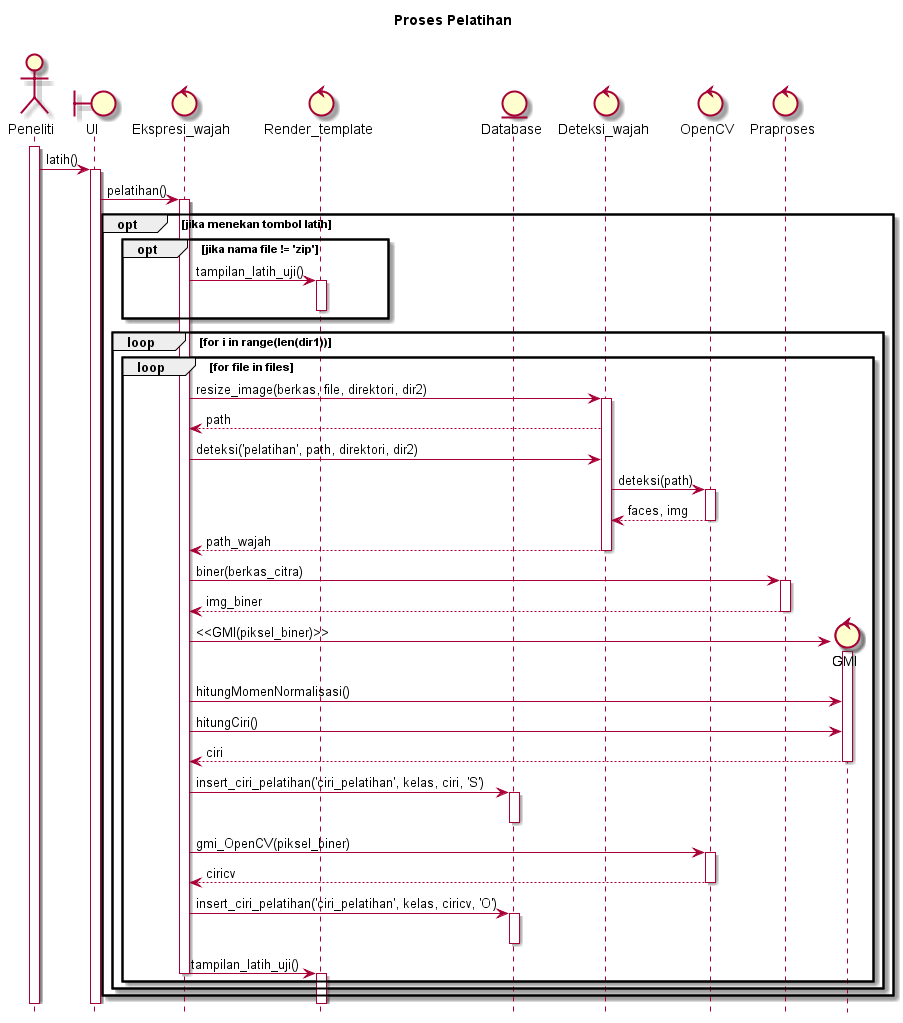

The diagram above was rendered by PlantUML. Its source (embedded in the PNG):
@startuml
hide footbox
title Proses Pelatihan\n

actor Peneliti
boundary UI
control Ekspresi_wajah
control Render_template
entity Database
control Deteksi_wajah
control OpenCV
control Praproses

activate Peneliti
Peneliti -> UI : latih()
activate UI
UI -> Ekspresi_wajah : pelatihan()
activate Ekspresi_wajah
	
	opt jika menekan tombol latih

		opt jika nama file != 'zip'
			Ekspresi_wajah -> Render_template : tampilan_latih_uji()
			activate Render_template
			deactivate Render_template
		end
	
		loop for i in range(len(dir1))
			loop for file in files
				Ekspresi_wajah -> Deteksi_wajah : resize_image(berkas, file, direktori, dir2)
				activate Deteksi_wajah
				Deteksi_wajah  --> Ekspresi_wajah : path
				Ekspresi_wajah -> Deteksi_wajah : deteksi('pelatihan', path, direktori, dir2)

				Deteksi_wajah -> OpenCV : deteksi(path)
				activate OpenCV
				OpenCV --> Deteksi_wajah : faces, img
				deactivate OpenCV
				Deteksi_wajah --> Ekspresi_wajah : path_wajah
				deactivate Deteksi_wajah

				Ekspresi_wajah -> Praproses : biner(berkas_citra)
				activate Praproses
				Praproses --> Ekspresi_wajah : img_biner
				deactivate Praproses

				create control GMI
				Ekspresi_wajah -> GMI : <<GMI(piksel_biner)>>
				activate GMI
				Ekspresi_wajah -> GMI : hitungMomenNormalisasi()
				Ekspresi_wajah -> GMI : hitungCiri()
				GMI --> Ekspresi_wajah : ciri
				deactivate GMI
				Ekspresi_wajah -> Database : insert_ciri_pelatihan('ciri_pelatihan', kelas, ciri, 'S')
				activate Database
				deactivate Database

				Ekspresi_wajah -> OpenCV : gmi_OpenCV(piksel_biner)
				activate OpenCV
				OpenCV --> Ekspresi_wajah : ciricv
				deactivate OpenCV
				Ekspresi_wajah -> Database : insert_ciri_pelatihan('ciri_pelatihan', kelas, ciricv, 'O')
				activate Database
				deactivate Database

				Ekspresi_wajah -> Render_template : tampilan_latih_uji()
				deactivate Ekspresi_wajah
				activate Render_template
				deactivate Render_template
			end
		end
  
	end
@enduml